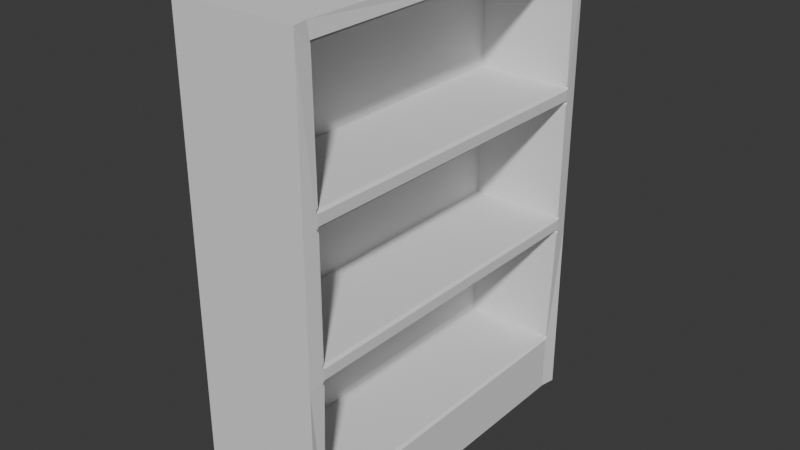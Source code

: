 # Source: BookShelf.blend  (saved by Blender 4.0.36; exported with 4.5.12 LTS)
import bpy
from mathutils import Matrix  # noqa: F401  (used for matrix-valued properties, if any)

bpy.ops.wm.read_factory_settings(use_empty=True)
scene = bpy.context.scene
scene.name = 'Scene'

# ---- collections
col_collection = bpy.data.collections.new('Collection'); scene.collection.children.link(col_collection)

# ---- world
world_world = bpy.data.worlds.new('World'); scene.world = world_world
world_world.use_nodes = True; world_world.node_tree.nodes.clear()
_N = world_world.node_tree.nodes; _L = world_world.node_tree.links
n0 = _N.new('ShaderNodeOutputWorld'); n0.name = 'World Output'; n0.location = (300, 300)
n1 = _N.new('ShaderNodeBackground'); n1.name = 'Background'; n1.location = (10, 300)
n1.inputs[0].default_value = (0.05088, 0.05088, 0.05088, 1.0)
_L.new(n1.outputs[0], n0.inputs[0])
n0.is_active_output = True
world_world.color = (0.05088, 0.05088, 0.05088)
world_world.use_sun_shadow = False
world_world.sun_shadow_jitter_overblur = 0.0

# ---- meshes
me_cube_001 = bpy.data.meshes.new('Cube.001')
me_cube_001.from_pydata([(-1.0, 0.0, 0.4121), (-1.0, 0.0, 2.412), (-1.0, 2.185, 0.4121), (-1.0, 2.185, 2.412), (-0.6353, 0.0, 0.8007), (-0.6353, 0.0, 2.443), (-0.6353, 2.185, 0.8007), (-0.6353, 2.185, 2.443), (-1.0, 0.0, 2.675), (-1.0, 2.185, 2.675), (-0.6353, 2.185, 2.644), (-0.6353, 0.0, 2.644), (-1.0, 0.0, 4.172), (-1.0, 2.185, 4.172), (-0.6353, 2.185, 4.208), (-0.6353, 0.0, 4.208), (-1.0, 0.0, 4.402), (-1.0, 2.185, 4.402), (-0.6353, 2.185, 4.41), (-0.6353, 0.0, 4.41), (-1.0, 0.0, 6.04), (-1.0, 2.185, 6.04), (-0.6353, 2.185, 6.04), (-0.6353, 0.0, 6.04), (-1.0, 0.0, 6.252), (-1.0, 2.185, 6.252), (-0.6353, 2.185, 6.252), (-0.6353, 0.0, 6.252), (-1.0, 2.185, 0.01599), (-1.0, 0.0, 0.01599), (-0.6353, 2.185, 0.01599), (-0.6353, 0.0, 0.01599), (0.5766, 2.185, 6.252), (0.5766, 0.0, 6.252), (0.5766, 0.0, 0.01599), (0.5766, 2.185, 0.01599), (-1.0, 2.382, 2.412), (-1.0, 2.382, 0.4121), (-0.6353, 2.382, 0.4121), (-0.6353, 2.382, 2.412), (-1.0, 2.382, 2.675), (-0.6353, 2.382, 2.675), (-1.0, 2.382, 4.172), (-0.6353, 2.382, 4.172), (-1.0, 2.382, 4.402), (-0.6353, 2.382, 4.402), (-1.0, 2.382, 6.04), (-0.6353, 2.382, 6.04), (-1.0, 2.382, 6.252), (-0.6353, 2.382, 6.252), (-0.6353, 2.382, 0.01599), (-1.0, 2.382, 0.01599), (0.6145, 2.382, 6.04), (0.6145, 2.382, 4.402), (0.6145, 2.382, 2.412), (0.6145, 2.382, 0.4121), (0.6145, 2.382, 2.675), (0.6145, 2.382, 4.172), (0.6145, 2.382, 6.252), (0.6145, 2.382, 0.01599), (0.5766, 0.0, 0.7678), (0.5436, 0.0, 0.8007), (0.5436, 2.185, 0.8007), (0.5766, 2.185, 0.7678), (0.5799, 2.215, 0.8125), (0.5774, 2.185, 0.8337), (0.5436, 0.0, 6.04), (0.5766, 0.0, 6.073), (0.6314, 2.185, 2.476), (0.5985, 2.185, 2.443), (0.6306, 2.185, 2.41), (0.6298, 2.217, 2.44), (0.5985, 0.0, 2.443), (0.6314, 0.0, 2.476), (0.5985, 2.185, 2.644), (0.6314, 2.185, 2.611), (0.6298, 2.217, 2.647), (0.6314, 2.185, 2.677), (0.6314, 0.0, 2.611), (0.5985, 0.0, 2.644), (0.6314, 2.185, 4.241), (0.5985, 2.185, 4.208), (0.6314, 2.185, 4.175), (0.6298, 2.217, 4.205), (0.5985, 0.0, 4.208), (0.6314, 0.0, 4.241), (0.5985, 2.185, 4.41), (0.6314, 2.185, 4.377), (0.6298, 2.217, 4.409), (0.6311, 2.185, 4.443), (0.6314, 0.0, 4.377), (0.5985, 0.0, 4.41), (0.6087, 2.185, 6.072), (0.5815, 2.185, 6.04), (0.6148, 2.185, 6.007), (0.6145, 2.218, 6.04)], [], [(0, 1, 3, 2), (6, 7, 5, 4), (18, 19, 91, 86), (9, 8, 12, 13), (3, 1, 8, 9), (41, 43, 57, 56), (13, 17, 44, 42), (11, 10, 14, 15), (19, 18, 22, 23), (3, 9, 40, 36), (88, 87, 80, 83, 57, 53), (13, 12, 16, 17), (17, 16, 20, 21), (83, 82, 77, 76, 56, 57), (26, 25, 24, 27), (2, 3, 36, 37), (64, 63, 35, 59, 55), (21, 20, 24, 25), (28, 30, 31, 29), (9, 13, 42, 40), (0, 2, 28, 29), (32, 92, 95, 52, 58), (23, 22, 93, 66), (6, 4, 61, 62), (5, 7, 69, 72), (7, 6, 62, 65, 70, 69), (31, 30, 35, 34), (26, 27, 33, 32), (7, 10, 74, 75, 68, 69), (14, 18, 86, 87, 80, 81), (76, 75, 68, 71, 54, 56), (14, 10, 74, 77, 82, 81), (95, 94, 89, 88, 53, 52), (73, 68, 75, 78), (37, 36, 39, 38), (39, 36, 40, 41), (41, 40, 42, 43), (43, 42, 44, 45), (45, 44, 46, 47), (47, 46, 48, 49), (37, 38, 50, 51), (21, 25, 48, 46), (17, 21, 46, 44), (49, 26, 32, 58), (22, 26, 32, 92, 93), (30, 50, 59, 35), (28, 2, 37, 51), (25, 26, 49, 48), (30, 28, 51, 50), (45, 47, 52, 53), (15, 14, 81, 84), (85, 80, 87, 90), (22, 18, 86, 89, 94, 93), (67, 92, 32, 33), (30, 6, 62, 63, 35), (10, 11, 79, 74), (71, 70, 65, 64, 55, 54), (38, 39, 54, 55), (47, 49, 58, 52), (43, 45, 53, 57), (39, 41, 56, 54), (50, 38, 55, 59), (62, 63, 64, 65), (68, 69, 70, 71), (74, 75, 76, 77), (80, 81, 82, 83), (86, 87, 88, 89), (92, 93, 94, 95), (60, 63, 62, 61), (68, 73, 72, 69), (74, 79, 78, 75), (80, 85, 84, 81), (86, 91, 90, 87), (92, 67, 66, 93), (63, 60, 34, 35)])
_uv = me_cube_001.uv_layers.new(name='UVMap')
_uv.uv.foreach_set('vector', [0.375, 0.0, 0.625, 0.0, 0.625, 0.25, 0.375, 0.25, 0.375, 0.5, 0.625, 0.5, 0.625, 0.75, 0.375, 0.75, 0.625, 0.5, 0.625, 0.75, 0.625, 0.75, 0.625, 0.5, 0.625, 0.25, 0.625, 0.0, 0.625, 0.0, 0.625, 0.25, 0.625, 0.25, 0.625, 0.0, 0.625, 0.0, 0.625, 0.25, 0.625, 0.5, 0.625, 0.5, 0.625, 0.5, 0.625, 0.5, 0.625, 0.25, 0.625, 0.25, 0.625, 0.25, 0.625, 0.25, 0.625, 0.75, 0.625, 0.5, 0.625, 0.5, 0.625, 0.75, 0.625, 0.75, 0.625, 0.5, 0.625, 0.5, 0.625, 0.75, 0.625, 0.25, 0.625, 0.25, 0.625, 0.25, 0.625, 0.25, 0.625, 0.5, 0.625, 0.5, 0.625, 0.5, 0.625, 0.5, 0.625, 0.5, 0.625, 0.5, 0.625, 0.25, 0.625, 0.0, 0.625, 0.0, 0.625, 0.25, 0.625, 0.25, 0.625, 0.0, 0.625, 0.0, 0.625, 0.25, 0.625, 0.5, 0.625, 0.5, 0.625, 0.5, 0.625, 0.5, 0.625, 0.5, 0.625, 0.5, 0.625, 0.5, 0.875, 0.5, 0.875, 0.75, 0.625, 0.75, 0.375, 0.25, 0.625, 0.25, 0.625, 0.25, 0.375, 0.25, 0.375, 0.5, 0.375, 0.5, 0.375, 0.5, 0.375, 0.5, 0.375, 0.5, 0.625, 0.25, 0.625, 0.0, 0.625, 0.0, 0.625, 0.25, 0.125, 0.5, 0.375, 0.5, 0.375, 0.75, 0.125, 0.75, 0.625, 0.25, 0.625, 0.25, 0.625, 0.25, 0.625, 0.25, 0.375, 0.0, 0.375, 0.25, 0.375, 0.25, 0.375, 0.0, 0.625, 0.5, 0.625, 0.5, 0.625, 0.5, 0.625, 0.5, 0.625, 0.5, 0.625, 0.75, 0.625, 0.5, 0.625, 0.5, 0.625, 0.75, 0.375, 0.5, 0.375, 0.75, 0.375, 0.75, 0.375, 0.5, 0.625, 0.75, 0.625, 0.5, 0.625, 0.5, 0.625, 0.75, 0.625, 0.5, 0.375, 0.5, 0.375, 0.5, 0.3788, 0.5, 0.6212, 0.5, 0.625, 0.5, 0.375, 0.75, 0.375, 0.5, 0.375, 0.5, 0.375, 0.75, 0.625, 0.5, 0.625, 0.75, 0.625, 0.75, 0.625, 0.5, 0.625, 0.5, 0.625, 0.5, 0.625, 0.5, 0.625, 0.5, 0.625, 0.5, 0.625, 0.5, 0.625, 0.5, 0.625, 0.5, 0.625, 0.5, 0.625, 0.5, 0.625, 0.5, 0.625, 0.5, 0.625, 0.5, 0.625, 0.5, 0.625, 0.5, 0.625, 0.5, 0.625, 0.5, 0.625, 0.5, 0.625, 0.5, 0.625, 0.5, 0.625, 0.5, 0.625, 0.5, 0.625, 0.5, 0.625, 0.5, 0.625, 0.5, 0.625, 0.5, 0.625, 0.5, 0.625, 0.5, 0.625, 0.5, 0.625, 0.5, 0.625, 0.75, 0.625, 0.5, 0.625, 0.5, 0.625, 0.75, 0.375, 0.25, 0.625, 0.25, 0.625, 0.5, 0.375, 0.5, 0.625, 0.5, 0.625, 0.25, 0.625, 0.25, 0.625, 0.5, 0.625, 0.5, 0.625, 0.25, 0.625, 0.25, 0.625, 0.5, 0.625, 0.5, 0.625, 0.25, 0.625, 0.25, 0.625, 0.5, 0.625, 0.5, 0.625, 0.25, 0.625, 0.25, 0.625, 0.5, 0.625, 0.5, 0.625, 0.25, 0.625, 0.25, 0.625, 0.5, 0.375, 0.25, 0.375, 0.5, 0.375, 0.5, 0.375, 0.25, 0.625, 0.25, 0.625, 0.25, 0.625, 0.25, 0.625, 0.25, 0.625, 0.25, 0.625, 0.25, 0.625, 0.25, 0.625, 0.25, 0.625, 0.5, 0.625, 0.5, 0.625, 0.5, 0.625, 0.5, 0.625, 0.5, 0.625, 0.5, 0.625, 0.5, 0.625, 0.5, 0.625, 0.5, 0.375, 0.5, 0.375, 0.5, 0.375, 0.5, 0.375, 0.5, 0.375, 0.25, 0.375, 0.25, 0.375, 0.25, 0.375, 0.25, 0.875, 0.5, 0.625, 0.5, 0.625, 0.5, 0.875, 0.5, 0.375, 0.5, 0.125, 0.5, 0.125, 0.5, 0.375, 0.5, 0.625, 0.5, 0.625, 0.5, 0.625, 0.5, 0.625, 0.5, 0.625, 0.75, 0.625, 0.5, 0.625, 0.5, 0.625, 0.75, 0.625, 0.75, 0.625, 0.5, 0.625, 0.5, 0.625, 0.75, 0.625, 0.5, 0.625, 0.5, 0.625, 0.5, 0.625, 0.5, 0.625, 0.5, 0.625, 0.5, 0.625, 0.75, 0.625, 0.5, 0.625, 0.5, 0.625, 0.75, 0.375, 0.5, 0.375, 0.5, 0.375, 0.5, 0.375, 0.5, 0.375, 0.5, 0.625, 0.5, 0.625, 0.75, 0.625, 0.75, 0.625, 0.5, 0.625, 0.5, 0.6212, 0.5, 0.3788, 0.5, 0.375, 0.5, 0.375, 0.5, 0.625, 0.5, 0.375, 0.5, 0.625, 0.5, 0.625, 0.5, 0.375, 0.5, 0.625, 0.5, 0.625, 0.5, 0.625, 0.5, 0.625, 0.5, 0.625, 0.5, 0.625, 0.5, 0.625, 0.5, 0.625, 0.5, 0.625, 0.5, 0.625, 0.5, 0.625, 0.5, 0.625, 0.5, 0.375, 0.5, 0.375, 0.5, 0.375, 0.5, 0.375, 0.5, 0.375, 0.5, 0.375, 0.5, 0.375, 0.5, 0.375, 0.5, 0.625, 0.5, 0.625, 0.5, 0.6212, 0.5, 0.6247, 0.5, 0.625, 0.5, 0.625, 0.5, 0.625, 0.5, 0.625, 0.5, 0.625, 0.5, 0.625, 0.5, 0.625, 0.5, 0.625, 0.5, 0.625, 0.5, 0.625, 0.5, 0.625, 0.5, 0.625, 0.5, 0.625, 0.5, 0.625, 0.5, 0.625, 0.5, 0.625, 0.5, 0.375, 0.75, 0.375, 0.5, 0.375, 0.5, 0.375, 0.75, 0.625, 0.5, 0.625, 0.75, 0.625, 0.75, 0.625, 0.5, 0.625, 0.5, 0.625, 0.75, 0.625, 0.75, 0.625, 0.5, 0.625, 0.5, 0.625, 0.75, 0.625, 0.75, 0.625, 0.5, 0.625, 0.5, 0.625, 0.75, 0.625, 0.75, 0.625, 0.5, 0.625, 0.5, 0.625, 0.75, 0.625, 0.75, 0.625, 0.5, 0.375, 0.5, 0.375, 0.75, 0.375, 0.75, 0.375, 0.5])
me_cube_001.update()

# ---- objects
ob_cube = bpy.data.objects.new('Cube', me_cube_001)

# ---- transforms, parenting, visibility, modifiers, constraints
ob_cube.location = (0.0, 0.0, 0.0)
_m = ob_cube.modifiers.new('Mirror', 'MIRROR')
_m.use_axis = (False, True, False)
_m.use_clip = True

# ---- collection membership
col_collection.objects.link(ob_cube)

# ---- scene / render settings (as saved in the file)
scene.frame_start = 1; scene.frame_end = 250; scene.frame_set(1)
scene.render.engine = 'BLENDER_EEVEE_NEXT'
scene.cycles.sampling_pattern = 'TABULATED_SOBOL'
bpy.context.view_layer.update()

# ---- added for rendering (the .blend has no active camera and no usable light): camera, sun
cam_auto = bpy.data.cameras.new('AutoCamera')
cam_auto.lens = 50.0
cam_auto.sensor_width = 36.0
cam_auto.clip_end = 1000.0
ob_auto_camera = bpy.data.objects.new('AutoCamera', cam_auto)
scene.collection.objects.link(ob_auto_camera)
ob_auto_camera.location = (7.23121, -8.89861, 9.06639)
ob_auto_camera.rotation_euler = (1.09748, -7.21219e-08, 0.694738)
scene.camera = ob_auto_camera
light_auto_sun = bpy.data.lights.new('AutoSun', 'SUN')
light_auto_sun.energy = 3.0
light_auto_sun.angle = 0.0523599
ob_auto_sun = bpy.data.objects.new('AutoSun', light_auto_sun)
scene.collection.objects.link(ob_auto_sun)
ob_auto_sun.rotation_euler = (0.872665, 0.174533, 0.523599)
bpy.context.view_layer.update()
